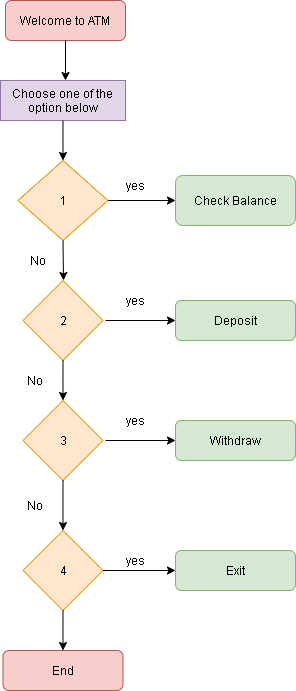

The diagram above was exported from draw.io. Its source (the exported page's mxGraphModel, read from the mxfile embedded in the PNG):
<mxGraphModel dx="1030" dy="540" grid="1" gridSize="10" guides="1" tooltips="1" connect="1" arrows="1" fold="1" page="1" pageScale="1" pageWidth="827" pageHeight="1169" math="0" shadow="0">
  <root>
    <mxCell id="WIyWlLk6GJQsqaUBKTNV-0" />
    <mxCell id="WIyWlLk6GJQsqaUBKTNV-1" parent="WIyWlLk6GJQsqaUBKTNV-0" />
    <mxCell id="8qzgiQ0s2orDyPseMois-0" value="Welcome to ATM" style="rounded=1;whiteSpace=wrap;html=1;fillColor=#f8cecc;strokeColor=#b85450;" vertex="1" parent="WIyWlLk6GJQsqaUBKTNV-1">
      <mxGeometry x="550" y="80" width="120" height="40" as="geometry" />
    </mxCell>
    <mxCell id="8qzgiQ0s2orDyPseMois-1" value="1" style="rhombus;whiteSpace=wrap;html=1;fillColor=#ffe6cc;strokeColor=#d79b00;" vertex="1" parent="WIyWlLk6GJQsqaUBKTNV-1">
      <mxGeometry x="562.5" y="240" width="90" height="80" as="geometry" />
    </mxCell>
    <mxCell id="8qzgiQ0s2orDyPseMois-3" value="Choose one of the option below" style="rounded=0;whiteSpace=wrap;html=1;fillColor=#e1d5e7;strokeColor=#9673a6;" vertex="1" parent="WIyWlLk6GJQsqaUBKTNV-1">
      <mxGeometry x="545" y="160" width="125" height="40" as="geometry" />
    </mxCell>
    <mxCell id="8qzgiQ0s2orDyPseMois-4" value="" style="endArrow=classic;html=1;exitX=1;exitY=0.5;exitDx=0;exitDy=0;" edge="1" parent="WIyWlLk6GJQsqaUBKTNV-1" source="8qzgiQ0s2orDyPseMois-1">
      <mxGeometry width="50" height="50" relative="1" as="geometry">
        <mxPoint x="390" y="400" as="sourcePoint" />
        <mxPoint x="720" y="280" as="targetPoint" />
        <Array as="points" />
      </mxGeometry>
    </mxCell>
    <mxCell id="8qzgiQ0s2orDyPseMois-5" value="Check Balance" style="rounded=1;whiteSpace=wrap;html=1;fillColor=#d5e8d4;strokeColor=#82b366;" vertex="1" parent="WIyWlLk6GJQsqaUBKTNV-1">
      <mxGeometry x="720" y="255" width="120" height="50" as="geometry" />
    </mxCell>
    <mxCell id="8qzgiQ0s2orDyPseMois-6" value="yes" style="text;html=1;strokeColor=none;fillColor=none;align=center;verticalAlign=middle;whiteSpace=wrap;rounded=0;" vertex="1" parent="WIyWlLk6GJQsqaUBKTNV-1">
      <mxGeometry x="660" y="255" width="40" height="20" as="geometry" />
    </mxCell>
    <mxCell id="8qzgiQ0s2orDyPseMois-8" value="" style="endArrow=classic;html=1;exitX=0.5;exitY=1;exitDx=0;exitDy=0;entryX=0.5;entryY=0;entryDx=0;entryDy=0;" edge="1" parent="WIyWlLk6GJQsqaUBKTNV-1" source="8qzgiQ0s2orDyPseMois-3" target="8qzgiQ0s2orDyPseMois-1">
      <mxGeometry width="50" height="50" relative="1" as="geometry">
        <mxPoint x="580" y="250" as="sourcePoint" />
        <mxPoint x="630" y="200" as="targetPoint" />
      </mxGeometry>
    </mxCell>
    <mxCell id="8qzgiQ0s2orDyPseMois-13" value="" style="endArrow=classic;html=1;exitX=0.5;exitY=1;exitDx=0;exitDy=0;" edge="1" parent="WIyWlLk6GJQsqaUBKTNV-1" source="8qzgiQ0s2orDyPseMois-1">
      <mxGeometry width="50" height="50" relative="1" as="geometry">
        <mxPoint x="590" y="370" as="sourcePoint" />
        <mxPoint x="608" y="360" as="targetPoint" />
      </mxGeometry>
    </mxCell>
    <mxCell id="8qzgiQ0s2orDyPseMois-14" value="2" style="rhombus;whiteSpace=wrap;html=1;fillColor=#ffe6cc;strokeColor=#d79b00;" vertex="1" parent="WIyWlLk6GJQsqaUBKTNV-1">
      <mxGeometry x="567.5" y="360" width="80" height="80" as="geometry" />
    </mxCell>
    <mxCell id="8qzgiQ0s2orDyPseMois-15" value="No" style="text;html=1;strokeColor=none;fillColor=none;align=center;verticalAlign=middle;whiteSpace=wrap;rounded=0;" vertex="1" parent="WIyWlLk6GJQsqaUBKTNV-1">
      <mxGeometry x="563" y="330" width="40" height="20" as="geometry" />
    </mxCell>
    <mxCell id="8qzgiQ0s2orDyPseMois-16" value="" style="endArrow=classic;html=1;" edge="1" parent="WIyWlLk6GJQsqaUBKTNV-1">
      <mxGeometry width="50" height="50" relative="1" as="geometry">
        <mxPoint x="650" y="400" as="sourcePoint" />
        <mxPoint x="720" y="400" as="targetPoint" />
      </mxGeometry>
    </mxCell>
    <mxCell id="8qzgiQ0s2orDyPseMois-17" value="Deposit" style="rounded=1;whiteSpace=wrap;html=1;fillColor=#d5e8d4;strokeColor=#82b366;" vertex="1" parent="WIyWlLk6GJQsqaUBKTNV-1">
      <mxGeometry x="720" y="380" width="120" height="40" as="geometry" />
    </mxCell>
    <mxCell id="8qzgiQ0s2orDyPseMois-18" value="3" style="rhombus;whiteSpace=wrap;html=1;fillColor=#ffe6cc;strokeColor=#d79b00;" vertex="1" parent="WIyWlLk6GJQsqaUBKTNV-1">
      <mxGeometry x="567.5" y="480" width="80" height="80" as="geometry" />
    </mxCell>
    <mxCell id="8qzgiQ0s2orDyPseMois-19" value="4" style="rhombus;whiteSpace=wrap;html=1;fillColor=#ffe6cc;strokeColor=#d79b00;" vertex="1" parent="WIyWlLk6GJQsqaUBKTNV-1">
      <mxGeometry x="567.5" y="610" width="80" height="80" as="geometry" />
    </mxCell>
    <mxCell id="8qzgiQ0s2orDyPseMois-20" value="Withdraw" style="rounded=1;whiteSpace=wrap;html=1;fillColor=#d5e8d4;strokeColor=#82b366;" vertex="1" parent="WIyWlLk6GJQsqaUBKTNV-1">
      <mxGeometry x="720" y="500" width="120" height="40" as="geometry" />
    </mxCell>
    <mxCell id="8qzgiQ0s2orDyPseMois-21" value="Exit" style="rounded=1;whiteSpace=wrap;html=1;fillColor=#d5e8d4;strokeColor=#82b366;" vertex="1" parent="WIyWlLk6GJQsqaUBKTNV-1">
      <mxGeometry x="720" y="630" width="120" height="40" as="geometry" />
    </mxCell>
    <mxCell id="8qzgiQ0s2orDyPseMois-22" value="" style="endArrow=classic;html=1;entryX=0;entryY=0.5;entryDx=0;entryDy=0;" edge="1" parent="WIyWlLk6GJQsqaUBKTNV-1" target="8qzgiQ0s2orDyPseMois-20">
      <mxGeometry width="50" height="50" relative="1" as="geometry">
        <mxPoint x="650" y="520" as="sourcePoint" />
        <mxPoint x="700" y="470" as="targetPoint" />
      </mxGeometry>
    </mxCell>
    <mxCell id="8qzgiQ0s2orDyPseMois-23" value="" style="endArrow=classic;html=1;entryX=0;entryY=0.5;entryDx=0;entryDy=0;exitX=1;exitY=0.5;exitDx=0;exitDy=0;" edge="1" parent="WIyWlLk6GJQsqaUBKTNV-1" source="8qzgiQ0s2orDyPseMois-19" target="8qzgiQ0s2orDyPseMois-21">
      <mxGeometry width="50" height="50" relative="1" as="geometry">
        <mxPoint x="650" y="680" as="sourcePoint" />
        <mxPoint x="700" y="630" as="targetPoint" />
      </mxGeometry>
    </mxCell>
    <mxCell id="8qzgiQ0s2orDyPseMois-24" value="" style="endArrow=classic;html=1;exitX=0.5;exitY=1;exitDx=0;exitDy=0;entryX=0.5;entryY=0;entryDx=0;entryDy=0;" edge="1" parent="WIyWlLk6GJQsqaUBKTNV-1" source="8qzgiQ0s2orDyPseMois-14" target="8qzgiQ0s2orDyPseMois-18">
      <mxGeometry width="50" height="50" relative="1" as="geometry">
        <mxPoint x="610" y="490" as="sourcePoint" />
        <mxPoint x="660" y="440" as="targetPoint" />
      </mxGeometry>
    </mxCell>
    <mxCell id="8qzgiQ0s2orDyPseMois-25" value="" style="endArrow=classic;html=1;exitX=0.5;exitY=1;exitDx=0;exitDy=0;entryX=0.5;entryY=0;entryDx=0;entryDy=0;" edge="1" parent="WIyWlLk6GJQsqaUBKTNV-1" source="8qzgiQ0s2orDyPseMois-18" target="8qzgiQ0s2orDyPseMois-19">
      <mxGeometry width="50" height="50" relative="1" as="geometry">
        <mxPoint x="610" y="610" as="sourcePoint" />
        <mxPoint x="660" y="560" as="targetPoint" />
      </mxGeometry>
    </mxCell>
    <mxCell id="8qzgiQ0s2orDyPseMois-26" value="No" style="text;html=1;strokeColor=none;fillColor=none;align=center;verticalAlign=middle;whiteSpace=wrap;rounded=0;" vertex="1" parent="WIyWlLk6GJQsqaUBKTNV-1">
      <mxGeometry x="560" y="450" width="40" height="20" as="geometry" />
    </mxCell>
    <mxCell id="8qzgiQ0s2orDyPseMois-27" value="No" style="text;html=1;strokeColor=none;fillColor=none;align=center;verticalAlign=middle;whiteSpace=wrap;rounded=0;" vertex="1" parent="WIyWlLk6GJQsqaUBKTNV-1">
      <mxGeometry x="560" y="575" width="40" height="20" as="geometry" />
    </mxCell>
    <mxCell id="8qzgiQ0s2orDyPseMois-28" value="yes" style="text;html=1;strokeColor=none;fillColor=none;align=center;verticalAlign=middle;whiteSpace=wrap;rounded=0;" vertex="1" parent="WIyWlLk6GJQsqaUBKTNV-1">
      <mxGeometry x="660" y="370" width="40" height="20" as="geometry" />
    </mxCell>
    <mxCell id="8qzgiQ0s2orDyPseMois-29" value="yes" style="text;html=1;strokeColor=none;fillColor=none;align=center;verticalAlign=middle;whiteSpace=wrap;rounded=0;" vertex="1" parent="WIyWlLk6GJQsqaUBKTNV-1">
      <mxGeometry x="660" y="490" width="40" height="20" as="geometry" />
    </mxCell>
    <mxCell id="8qzgiQ0s2orDyPseMois-30" value="yes" style="text;html=1;strokeColor=none;fillColor=none;align=center;verticalAlign=middle;whiteSpace=wrap;rounded=0;" vertex="1" parent="WIyWlLk6GJQsqaUBKTNV-1">
      <mxGeometry x="660" y="630" width="40" height="20" as="geometry" />
    </mxCell>
    <mxCell id="8qzgiQ0s2orDyPseMois-31" value="" style="endArrow=classic;html=1;exitX=0.5;exitY=1;exitDx=0;exitDy=0;" edge="1" parent="WIyWlLk6GJQsqaUBKTNV-1" source="8qzgiQ0s2orDyPseMois-0">
      <mxGeometry width="50" height="50" relative="1" as="geometry">
        <mxPoint x="600" y="170" as="sourcePoint" />
        <mxPoint x="610" y="160" as="targetPoint" />
      </mxGeometry>
    </mxCell>
    <mxCell id="8qzgiQ0s2orDyPseMois-32" value="End" style="rounded=1;whiteSpace=wrap;html=1;fillColor=#f8cecc;strokeColor=#b85450;" vertex="1" parent="WIyWlLk6GJQsqaUBKTNV-1">
      <mxGeometry x="547.5" y="730" width="120" height="40" as="geometry" />
    </mxCell>
    <mxCell id="8qzgiQ0s2orDyPseMois-33" value="" style="endArrow=classic;html=1;exitX=0.5;exitY=1;exitDx=0;exitDy=0;" edge="1" parent="WIyWlLk6GJQsqaUBKTNV-1" source="8qzgiQ0s2orDyPseMois-19" target="8qzgiQ0s2orDyPseMois-32">
      <mxGeometry width="50" height="50" relative="1" as="geometry">
        <mxPoint x="600" y="740" as="sourcePoint" />
        <mxPoint x="650" y="690" as="targetPoint" />
      </mxGeometry>
    </mxCell>
  </root>
</mxGraphModel>